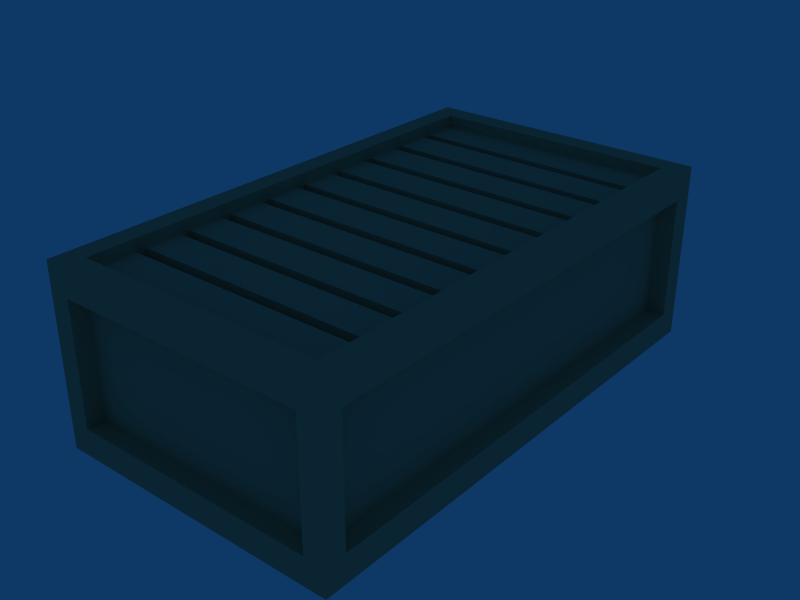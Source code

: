# Source: ContainerTypeA.blend  (saved by Blender 2.49.2; exported with 4.5.12 LTS)
import bpy
from mathutils import Matrix  # noqa: F401  (used for matrix-valued properties, if any)

bpy.ops.wm.read_factory_settings(use_empty=True)
scene = bpy.context.scene
scene.name = 'Scene'

# ---- collections
col_collection_1 = bpy.data.collections.new('Collection 1'); scene.collection.children.link(col_collection_1)

# ---- materials (node trees are filled in below, after node groups)
mat_material = bpy.data.materials.new('Material')
mat_material.alpha_threshold = 0.0
mat_material.diffuse_color = (0.7059, 0.6353, 0.4941, 1.0)
mat_material.roughness = 0.5
mat_material.line_color = (0.0, 0.0, 0.0, 1.0)

# ---- material node trees

# ---- world
world_world = bpy.data.worlds.new('World'); scene.world = world_world
world_world.color = (0.05656, 0.2208, 0.4)
world_world.use_sun_shadow = False
world_world.sun_shadow_jitter_overblur = 0.0
world_world.cycles.sampling_method = 'MANUAL'
world_world.cycles.sample_map_resolution = 256

# ---- meshes
me_cube = bpy.data.meshes.new('Cube')
me_cube.from_pydata([(1.0, -0.9975, 0.9758), (1.0, 1.003, 0.9758), (-1.0, 1.003, 0.9758), (-1.0, -0.9975, 0.9758), (1.0, -0.9975, -1.024), (1.0, 1.003, -1.024), (-1.0, 1.003, -1.024), (-1.0, -0.9975, -1.024), (-0.8559, 0.9172, 0.9758), (-0.8559, -0.9122, 0.9758), (0.8559, -0.9122, 0.9758), (0.8559, 0.9172, 0.9758), (0.8559, 0.9172, 0.8446), (-0.8559, 0.9172, 0.8446), (0.8559, -0.9122, 0.8446), (-0.8559, -0.9122, 0.8446), (-0.8559, 0.5514, 0.9758), (-0.8559, 0.1855, 0.9758), (-0.8559, -0.1804, 0.9758), (-0.8559, -0.5463, 0.9758), (0.8559, -0.5463, 0.9758), (0.8559, -0.1804, 0.9758), (0.8559, 0.1855, 0.9758), (0.8559, 0.5514, 0.9758), (0.8559, 0.5514, 0.8446), (0.8559, 0.1855, 0.8446), (0.8559, -0.1804, 0.8446), (0.8559, -0.5463, 0.8446), (-0.8559, 0.5514, 0.8446), (-0.8559, 0.1855, 0.8446), (-0.8559, -0.1804, 0.8446), (-0.8559, -0.5463, 0.8446), (0.8559, 0.7752, 0.8446), (0.8559, 0.7343, 0.8446), (0.8559, 0.5923, 0.8446), (0.8559, 0.4093, 0.8446), (0.8559, 0.3684, 0.8446), (0.8559, 0.2264, 0.8446), (0.8559, 0.04344, 0.8446), (0.8559, 0.002542, 0.8446), (0.8559, -0.1395, 0.8446), (0.8559, -0.3224, 0.8446), (0.8559, -0.3633, 0.8446), (0.8559, -0.5054, 0.8446), (0.8559, -0.8713, 0.8446), (0.8559, -0.7292, 0.8446), (0.8559, -0.6883, 0.8446), (-0.8559, 0.7752, 0.8446), (-0.8559, 0.7343, 0.8446), (-0.8559, 0.5923, 0.8446), (-0.8559, 0.4093, 0.8446), (-0.8559, 0.3684, 0.8446), (-0.8559, 0.2264, 0.8446), (-0.8559, 0.04344, 0.8446), (-0.8559, 0.002542, 0.8446), (-0.8559, -0.1395, 0.8446), (-0.8559, -0.3224, 0.8446), (-0.8559, -0.3633, 0.8446), (-0.8559, -0.5054, 0.8446), (-0.8559, -0.8713, 0.8446), (-0.8559, -0.7292, 0.8446), (-0.8559, -0.6883, 0.8446), (0.8559, 0.7682, 0.6648), (-0.8559, 0.7682, 0.6648), (0.8559, 0.7413, 0.6648), (-0.8559, 0.7413, 0.6648), (0.8559, 0.5853, 0.6648), (-0.8559, 0.5853, 0.6648), (0.8559, 0.4023, 0.6648), (-0.8559, 0.4023, 0.6648), (0.8559, 0.3754, 0.6648), (-0.8559, 0.3754, 0.6648), (0.8559, 0.2194, 0.6648), (-0.8559, 0.2194, 0.6648), (0.8559, 0.03644, 0.6648), (-0.8559, 0.03644, 0.6648), (0.8559, 0.009539, 0.6648), (-0.8559, 0.009539, 0.6648), (0.8559, -0.1465, 0.6648), (-0.8559, -0.1465, 0.6648), (0.8559, -0.3294, 0.6648), (-0.8559, -0.3294, 0.6648), (0.8559, -0.3563, 0.6648), (-0.8559, -0.3563, 0.6648), (0.8559, -0.5124, 0.6648), (-0.8559, -0.5124, 0.6648), (0.8559, -0.6953, 0.6648), (-0.8559, -0.6953, 0.6648), (0.8559, -0.7222, 0.6648), (-0.8559, -0.7222, 0.6648), (0.8559, -0.8783, 0.6648), (-0.8559, -0.8783, 0.6648), (-0.8559, -0.9052, 0.6648), (-0.8559, -0.5393, 0.6648), (-0.8559, -0.1734, 0.6648), (-0.8559, 0.1925, 0.6648), (-0.8559, 0.5584, 0.6648), (0.8559, -0.9052, 0.6648), (0.8559, -0.5393, 0.6648), (0.8559, -0.1734, 0.6648), (0.8559, 0.1925, 0.6648), (0.8559, 0.5584, 0.6648), (0.8559, -0.9975, -0.7091), (0.8559, -0.9975, 0.6606), (-0.8559, -0.9975, 0.6606), (-0.8559, -0.9975, -0.7091), (-1.0, 0.9172, 0.6606), (-1.0, 0.9172, -0.7091), (-1.0, -0.9122, -0.7091), (-1.0, -0.9122, 0.6606), (0.8559, 1.003, 0.6606), (0.8559, 1.003, -0.7091), (-0.8559, 1.003, -0.7091), (-0.8559, 1.003, 0.6606), (1.0, -0.9122, 0.6606), (1.0, -0.9122, -0.7091), (1.0, 0.9172, -0.7091), (1.0, 0.9172, 0.6606), (0.8559, 0.9319, 0.6606), (0.8559, 0.9319, -0.7091), (-0.8559, 0.9319, -0.7091), (-0.8559, 0.9319, 0.6606), (0.8559, -0.9268, -0.7091), (0.8559, -0.9268, 0.6606), (-0.8559, -0.9268, 0.6606), (-0.8559, -0.9268, -0.7091), (0.8717, -0.9122, 0.6606), (0.8717, -0.9122, -0.7091), (0.8717, 0.9172, -0.7091), (0.8717, 0.9172, 0.6606), (-0.8717, 0.9172, 0.6606), (-0.8717, 0.9172, -0.7091), (-0.8717, -0.9122, -0.7091), (-0.8717, -0.9122, 0.6606)], [], [(4, 7, 6, 5), (3, 0, 10, 9), (1, 2, 8, 11), (11, 8, 13, 12), (9, 10, 14, 15), (18, 17, 2, 3), (9, 19, 3), (16, 8, 2), (19, 18, 3), (17, 16, 2), (0, 1, 22, 21), (11, 23, 1), (10, 0, 20), (23, 22, 1), (20, 0, 21), (45, 10, 20), (27, 46, 20), (44, 14, 10), (46, 45, 20), (45, 44, 10), (42, 20, 21), (26, 41, 21), (43, 27, 20), (41, 42, 21), (42, 43, 20), (39, 21, 22), (25, 38, 22), (40, 26, 21), (38, 39, 22), (39, 40, 21), (36, 22, 23), (24, 35, 23), (37, 25, 22), (35, 36, 23), (36, 37, 22), (33, 23, 11), (12, 32, 11), (34, 24, 23), (32, 33, 11), (33, 34, 23), (48, 8, 16), (28, 49, 16), (47, 13, 8), (49, 48, 16), (48, 47, 8), (51, 16, 17), (29, 52, 17), (50, 28, 16), (52, 51, 17), (51, 50, 16), (54, 17, 18), (30, 55, 18), (53, 29, 17), (55, 54, 18), (54, 53, 17), (57, 18, 19), (31, 58, 19), (56, 30, 18), (58, 57, 19), (57, 56, 18), (60, 19, 9), (15, 59, 9), (61, 31, 19), (59, 60, 9), (60, 61, 19), (44, 45, 60, 59), (46, 27, 31, 61), (43, 42, 57, 58), (41, 26, 30, 56), (40, 39, 54, 55), (38, 25, 29, 53), (37, 36, 51, 52), (35, 24, 28, 50), (34, 33, 48, 49), (32, 12, 13, 47), (32, 47, 63, 62), (48, 33, 64, 65), (34, 49, 67, 66), (35, 50, 69, 68), (51, 36, 70, 71), (37, 52, 73, 72), (38, 53, 75, 74), (54, 39, 76, 77), (40, 55, 79, 78), (41, 56, 81, 80), (57, 42, 82, 83), (43, 58, 85, 84), (46, 61, 87, 86), (60, 45, 88, 89), (44, 59, 91, 90), (61, 60, 89, 87), (59, 15, 92, 91), (58, 31, 93, 85), (56, 57, 83, 81), (55, 30, 94, 79), (53, 54, 77, 75), (52, 29, 95, 73), (50, 51, 71, 69), (49, 28, 96, 67), (47, 48, 65, 63), (45, 46, 86, 88), (14, 44, 90, 97), (27, 43, 84, 98), (42, 41, 80, 82), (26, 40, 78, 99), (39, 38, 74, 76), (25, 37, 72, 100), (36, 35, 68, 70), (24, 34, 66, 101), (33, 32, 62, 64), (28, 24, 101, 96), (29, 25, 100, 95), (30, 26, 99, 94), (31, 27, 98, 93), (15, 14, 97, 92), (64, 62, 63, 65), (101, 66, 67, 96), (70, 68, 69, 71), (100, 72, 73, 95), (76, 74, 75, 77), (99, 78, 79, 94), (82, 80, 81, 83), (98, 84, 85, 93), (88, 86, 87, 89), (97, 90, 91, 92), (0, 103, 102, 4), (103, 0, 3, 104), (7, 105, 104, 3), (4, 102, 105, 7), (6, 107, 106, 2), (7, 108, 107, 6), (3, 109, 108, 7), (2, 106, 109, 3), (5, 111, 110, 1), (6, 112, 111, 5), (2, 113, 112, 6), (1, 110, 113, 2), (114, 0, 4, 115), (5, 116, 115, 4), (1, 117, 116, 5), (0, 114, 117, 1), (111, 119, 118, 110), (112, 120, 119, 111), (113, 121, 120, 112), (110, 118, 121, 113), (118, 119, 120, 121), (103, 123, 122, 102), (104, 124, 123, 103), (105, 125, 124, 104), (102, 122, 125, 105), (122, 123, 124, 125), (115, 127, 126, 114), (116, 128, 127, 115), (117, 129, 128, 116), (114, 126, 129, 117), (126, 127, 128, 129), (107, 131, 130, 106), (108, 132, 131, 107), (109, 133, 132, 108), (106, 130, 133, 109), (130, 131, 132, 133)])
me_cube.materials.append(mat_material)
me_cube.use_remesh_preserve_volume = False
me_cube.use_remesh_preserve_attributes = False
me_cube.use_mirror_vertex_groups = False
me_cube.update()

# ---- objects
ob_cube = bpy.data.objects.new('Cube', me_cube)

# ---- transforms, parenting, visibility, modifiers, constraints
ob_cube.location = (0.0, 0.0, 6.405)
ob_cube.scale = (10.23, 17.98, 6.224)
ob_cube.lock_rotations_4d = False
ob_cube.empty_display_type = 'ARROWS'
ob_cube.lineart.crease_threshold = 0.0

# ---- collection membership
col_collection_1.objects.link(ob_cube)

# ---- scene / render settings (as saved in the file)
scene.frame_start = 1; scene.frame_end = 250; scene.frame_set(1)
scene.render.engine = 'BLENDER_EEVEE_NEXT'
scene.render.image_settings.file_format = 'JPEG'
scene.render.image_settings.color_mode = 'RGB'
scene.render.image_settings.compression = 90
scene.render.resolution_x = 800
scene.render.resolution_y = 600
scene.render.pixel_aspect_x = 100.0
scene.render.pixel_aspect_y = 100.0
scene.render.fps = 25
scene.render.dither_intensity = 0.0
scene.render.use_compositing = False
scene.render.use_sequencer = False
scene.render.bake_margin = 2
scene.render.bake_bias = 0.0
scene.render.use_stamp_time = False
scene.render.use_stamp_date = False
scene.render.use_stamp_frame = False
scene.render.use_stamp_camera = False
scene.render.use_stamp_scene = False
scene.render.use_stamp_filename = False
scene.render.use_stamp_render_time = False
scene.render.stamp_font_size = 0
scene.cycles.use_denoising = False
scene.cycles.samples = 10
scene.cycles.sampling_pattern = 'TABULATED_SOBOL'
scene.cycles.light_sampling_threshold = 0.0
scene.cycles.use_adaptive_sampling = False
scene.cycles.use_light_tree = False
scene.cycles.blur_glossy = 0.0
scene.cycles.volume_bounces = 1
scene.cycles.pixel_filter_type = 'GAUSSIAN'
scene.cycles.sample_clamp_indirect = 0.0
scene.view_settings.view_transform = 'Raw'
bpy.context.view_layer.update()

# ---- added for rendering (the .blend has no active camera): camera
cam_auto = bpy.data.cameras.new('AutoCamera')
cam_auto.lens = 50.0
cam_auto.sensor_width = 36.0
cam_auto.clip_end = 1000.0
ob_auto_camera = bpy.data.objects.new('AutoCamera', cam_auto)
scene.collection.objects.link(ob_auto_camera)
ob_auto_camera.location = (39.9824, -47.9332, 38.2404)
ob_auto_camera.rotation_euler = (1.09748, -7.21219e-08, 0.694738)
scene.camera = ob_auto_camera
bpy.context.view_layer.update()

